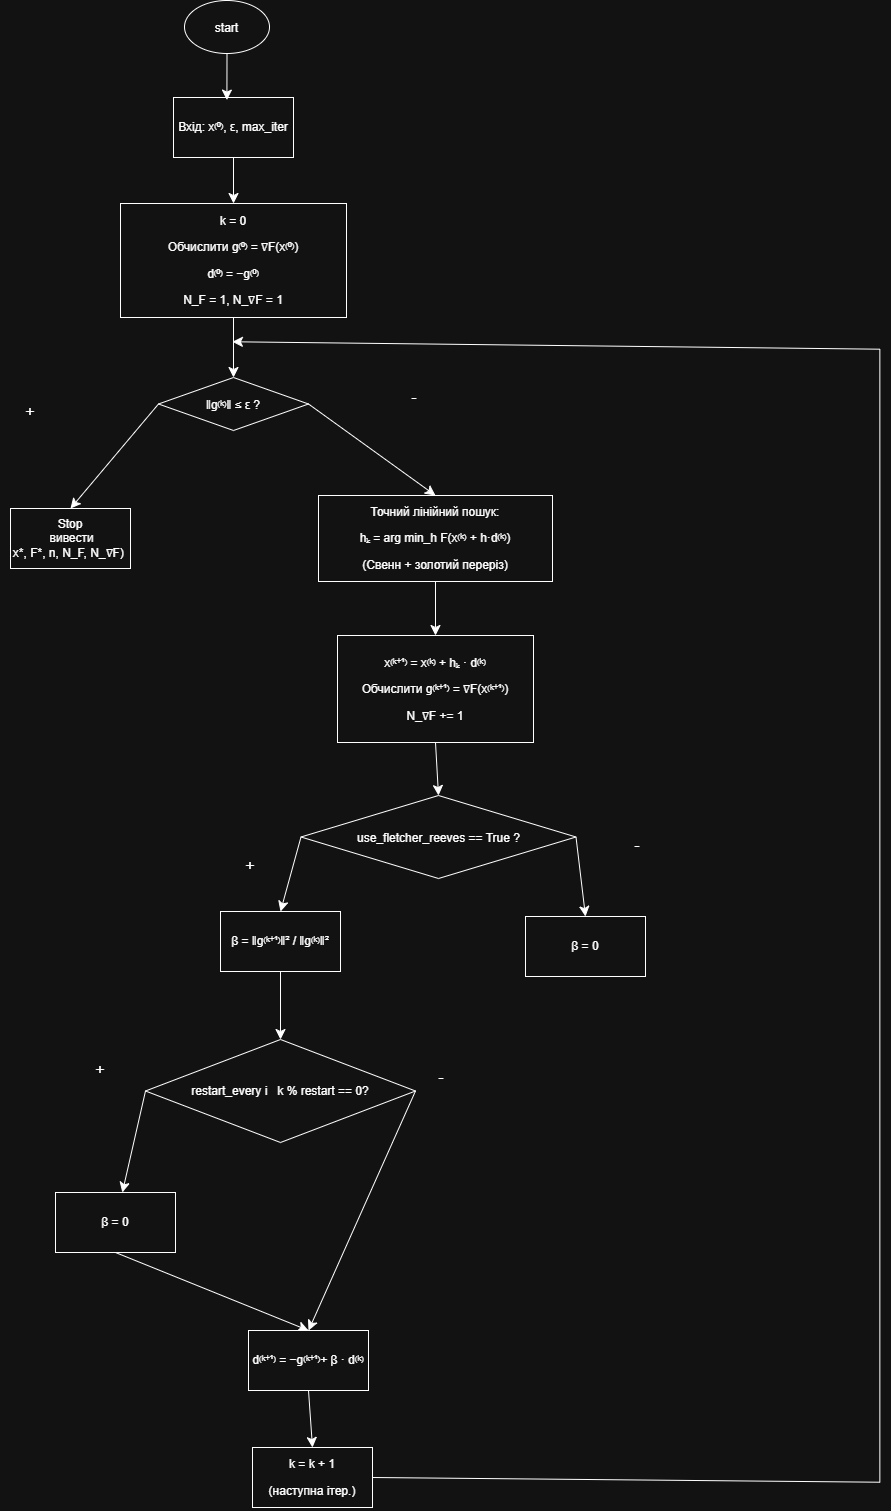

The diagram above was exported from draw.io. Its source (the exported page's mxGraphModel, read from the mxfile embedded in the PNG):
<mxGraphModel dx="2102" dy="2451" grid="0" gridSize="10" guides="1" tooltips="1" connect="1" arrows="1" fold="1" page="0" pageScale="1" pageWidth="827" pageHeight="1169" math="0" shadow="0">
  <root>
    <mxCell id="0" />
    <mxCell id="1" parent="0" />
    <mxCell id="EZ1iLJ8ditEjJChxqI8e-1" parent="1" style="ellipse;whiteSpace=wrap;html=1;shapeInside=1;" value="start" vertex="1">
      <mxGeometry height="53" width="85" x="118" y="-549" as="geometry" />
    </mxCell>
    <mxCell id="EZ1iLJ8ditEjJChxqI8e-19" edge="1" parent="1" source="EZ1iLJ8ditEjJChxqI8e-2" style="edgeStyle=none;curved=1;rounded=0;curveGeometry=1;orthogonalLoop=1;jettySize=auto;html=1;exitX=0.5;exitY=1;exitDx=0;exitDy=0;entryX=0.5;entryY=0;entryDx=0;entryDy=0;fontSize=12;defaultLabelBackgroundColor=page;startSize=8;endSize=8;" target="EZ1iLJ8ditEjJChxqI8e-3">
      <mxGeometry relative="1" as="geometry" />
    </mxCell>
    <mxCell id="EZ1iLJ8ditEjJChxqI8e-2" parent="1" style="whiteSpace=wrap;html=1;" value="&lt;p dir=&quot;auto&quot; style=&quot;white-space: pre-wrap;&quot;&gt;Вхід: x⁽⁰⁾, ε, max_iter&lt;/p&gt;" vertex="1">
      <mxGeometry height="60" width="120" x="107" y="-452" as="geometry" />
    </mxCell>
    <mxCell id="EZ1iLJ8ditEjJChxqI8e-20" edge="1" parent="1" source="EZ1iLJ8ditEjJChxqI8e-3" style="edgeStyle=none;curved=1;rounded=0;curveGeometry=1;orthogonalLoop=1;jettySize=auto;html=1;exitX=0.5;exitY=1;exitDx=0;exitDy=0;entryX=0.5;entryY=0;entryDx=0;entryDy=0;fontSize=12;defaultLabelBackgroundColor=page;startSize=8;endSize=8;" target="EZ1iLJ8ditEjJChxqI8e-6">
      <mxGeometry relative="1" as="geometry" />
    </mxCell>
    <mxCell id="EZ1iLJ8ditEjJChxqI8e-3" parent="1" style="whiteSpace=wrap;html=1;" value="&lt;br&gt;&lt;p dir=&quot;auto&quot; style=&quot;white-space: pre-wrap;&quot;&gt;k = 0&lt;/p&gt;&lt;p dir=&quot;auto&quot; style=&quot;white-space: pre-wrap;&quot;&gt;&lt;span style=&quot;white-space: normal&quot;&gt;&lt;span style=&quot;background-color: transparent; color: light-dark(#000000, var(--ge-light-color, #ffffff));&quot;&gt;&amp;nbsp;Обчислити &lt;/span&gt;&lt;/span&gt;&lt;span style=&quot;white-space: normal; background-color: transparent; color: light-dark(#000000, var(--ge-light-color, #ffffff));&quot;&gt;&lt;span style=&quot;background-color: transparent; color: light-dark(#000000, var(--ge-light-color, #ffffff));&quot;&gt;g⁽⁰⁾ = ∇F(x⁽⁰⁾)&amp;nbsp;&lt;/span&gt;&lt;/span&gt;&lt;/p&gt;&lt;p dir=&quot;auto&quot; style=&quot;white-space: pre-wrap;&quot;&gt;&lt;span style=&quot;white-space: normal; background-color: transparent; color: light-dark(#000000, var(--ge-light-color, #ffffff));&quot;&gt;&lt;span style=&quot;background-color: transparent; color: light-dark(#000000, var(--ge-light-color, #ffffff));&quot;&gt;d⁽⁰⁾ = −g⁽⁰⁾&lt;/span&gt;&lt;/span&gt;&lt;/p&gt;&lt;p dir=&quot;auto&quot; style=&quot;white-space: pre-wrap;&quot;&gt;&lt;span style=&quot;white-space: normal; background-color: transparent; color: light-dark(#000000, var(--ge-light-color, #ffffff));&quot;&gt;&lt;span style=&quot;background-color: transparent; color: light-dark(#000000, var(--ge-light-color, #ffffff));&quot;&gt;&lt;/span&gt;&lt;/span&gt;&lt;span style=&quot;white-space: normal; background-color: transparent; color: light-dark(#000000, var(--ge-light-color, #ffffff));&quot;&gt;&lt;span style=&quot;background-color: transparent; color: light-dark(#000000, var(--ge-light-color, #ffffff));&quot;&gt;N_F = 1, N_∇F = 1&lt;/span&gt;&lt;/span&gt;&lt;/p&gt;&lt;div&gt;&lt;br&gt;&lt;/div&gt;" vertex="1">
      <mxGeometry height="114" width="226" x="54" y="-346" as="geometry" />
    </mxCell>
    <mxCell id="EZ1iLJ8ditEjJChxqI8e-21" edge="1" parent="1" source="EZ1iLJ8ditEjJChxqI8e-6" style="edgeStyle=none;curved=1;rounded=0;curveGeometry=1;orthogonalLoop=1;jettySize=auto;html=1;exitX=0;exitY=0.5;exitDx=0;exitDy=0;entryX=0.5;entryY=0;entryDx=0;entryDy=0;fontSize=12;defaultLabelBackgroundColor=page;startSize=8;endSize=8;" target="EZ1iLJ8ditEjJChxqI8e-7">
      <mxGeometry relative="1" as="geometry" />
    </mxCell>
    <mxCell id="EZ1iLJ8ditEjJChxqI8e-22" edge="1" parent="1" source="EZ1iLJ8ditEjJChxqI8e-6" style="edgeStyle=none;curved=1;rounded=0;curveGeometry=1;orthogonalLoop=1;jettySize=auto;html=1;exitX=1;exitY=0.5;exitDx=0;exitDy=0;entryX=0.5;entryY=0;entryDx=0;entryDy=0;fontSize=12;defaultLabelBackgroundColor=page;startSize=8;endSize=8;" target="EZ1iLJ8ditEjJChxqI8e-8">
      <mxGeometry relative="1" as="geometry" />
    </mxCell>
    <mxCell id="EZ1iLJ8ditEjJChxqI8e-6" parent="1" style="rhombus;whiteSpace=wrap;html=1;shapeInside=1;" value="&lt;p dir=&quot;auto&quot; style=&quot;white-space: pre-wrap;&quot;&gt;‖g⁽ᵏ⁾‖ ≤ ε ?&lt;/p&gt;" vertex="1">
      <mxGeometry height="53" width="150" x="92" y="-172" as="geometry" />
    </mxCell>
    <mxCell id="EZ1iLJ8ditEjJChxqI8e-7" parent="1" style="whiteSpace=wrap;html=1;" value="Stop&lt;br&gt;&amp;nbsp;вивести&lt;div&gt;&lt;span style=&quot;white-space: pre-wrap; background-color: transparent; color: light-dark(#000000, var(--ge-light-color, #ffffff));&quot;&gt;x*, F*, n, &lt;/span&gt;&lt;span style=&quot;white-space: pre-wrap; background-color: transparent; color: light-dark(#000000, var(--ge-light-color, #ffffff));&quot;&gt;N_F, N_∇F)&lt;/span&gt;&lt;span style=&quot;background-color: transparent; color: light-dark(#000000, var(--ge-light-color, #ffffff));&quot;&gt;&amp;nbsp;&lt;/span&gt;&lt;/div&gt;" vertex="1">
      <mxGeometry height="60" width="120" x="-56" y="-41" as="geometry" />
    </mxCell>
    <mxCell id="EZ1iLJ8ditEjJChxqI8e-25" edge="1" parent="1" source="EZ1iLJ8ditEjJChxqI8e-8" style="edgeStyle=none;curved=1;rounded=0;curveGeometry=1;orthogonalLoop=1;jettySize=auto;html=1;exitX=0.5;exitY=1;exitDx=0;exitDy=0;entryX=0.5;entryY=0;entryDx=0;entryDy=0;fontSize=12;defaultLabelBackgroundColor=page;startSize=8;endSize=8;" target="EZ1iLJ8ditEjJChxqI8e-9">
      <mxGeometry relative="1" as="geometry" />
    </mxCell>
    <mxCell id="EZ1iLJ8ditEjJChxqI8e-8" parent="1" style="whiteSpace=wrap;html=1;" value="&lt;p dir=&quot;auto&quot; style=&quot;white-space: pre-wrap;&quot;&gt;Точний лінійний пошук:&lt;br/&gt;&lt;/p&gt;&lt;p dir=&quot;auto&quot; style=&quot;white-space: pre-wrap;&quot;&gt;hₖ = arg min_h F(x⁽ᵏ⁾ + h·d⁽ᵏ⁾)&lt;br/&gt;&lt;/p&gt;&lt;p dir=&quot;auto&quot; style=&quot;white-space: pre-wrap;&quot;&gt;(Свенн + золотий переріз)&lt;/p&gt;&lt;p dir=&quot;auto&quot; style=&quot;white-space: pre-wrap;&quot;&gt;&lt;/p&gt;&lt;p dir=&quot;auto&quot; style=&quot;white-space: pre-wrap;&quot;&gt;&lt;/p&gt;" vertex="1">
      <mxGeometry height="86" width="234" x="252" y="-54" as="geometry" />
    </mxCell>
    <mxCell id="EZ1iLJ8ditEjJChxqI8e-26" edge="1" parent="1" source="EZ1iLJ8ditEjJChxqI8e-9" style="edgeStyle=none;curved=1;rounded=0;curveGeometry=1;orthogonalLoop=1;jettySize=auto;html=1;exitX=0.5;exitY=1;exitDx=0;exitDy=0;entryX=0.5;entryY=0;entryDx=0;entryDy=0;fontSize=12;defaultLabelBackgroundColor=page;startSize=8;endSize=8;" target="EZ1iLJ8ditEjJChxqI8e-10">
      <mxGeometry relative="1" as="geometry" />
    </mxCell>
    <mxCell id="EZ1iLJ8ditEjJChxqI8e-9" parent="1" style="whiteSpace=wrap;html=1;" value="&lt;p dir=&quot;auto&quot; style=&quot;white-space: pre-wrap;&quot;&gt;x⁽ᵏ⁺¹⁾ = x⁽ᵏ⁾ + hₖ · d⁽ᵏ⁾&lt;br/&gt;&lt;/p&gt;&lt;p dir=&quot;auto&quot; style=&quot;white-space: pre-wrap;&quot;&gt;Обчислити g⁽ᵏ⁺¹⁾ = ∇F(x⁽ᵏ⁺¹⁾)&lt;br/&gt;&lt;/p&gt;&lt;p dir=&quot;auto&quot; style=&quot;white-space: pre-wrap;&quot;&gt;N_∇F += 1&lt;/p&gt;&lt;p dir=&quot;auto&quot; style=&quot;white-space: pre-wrap;&quot;&gt;&lt;/p&gt;&lt;p dir=&quot;auto&quot; style=&quot;white-space: pre-wrap;&quot;&gt;&lt;/p&gt;" vertex="1">
      <mxGeometry height="107" width="196" x="271" y="86" as="geometry" />
    </mxCell>
    <mxCell id="EZ1iLJ8ditEjJChxqI8e-27" edge="1" parent="1" source="EZ1iLJ8ditEjJChxqI8e-10" style="edgeStyle=none;curved=1;rounded=0;curveGeometry=1;orthogonalLoop=1;jettySize=auto;html=1;exitX=0;exitY=0.5;exitDx=0;exitDy=0;entryX=0.5;entryY=0;entryDx=0;entryDy=0;fontSize=12;defaultLabelBackgroundColor=page;startSize=8;endSize=8;" target="EZ1iLJ8ditEjJChxqI8e-11">
      <mxGeometry relative="1" as="geometry" />
    </mxCell>
    <mxCell id="EZ1iLJ8ditEjJChxqI8e-29" edge="1" parent="1" source="EZ1iLJ8ditEjJChxqI8e-10" style="edgeStyle=none;curved=1;rounded=0;curveGeometry=1;orthogonalLoop=1;jettySize=auto;html=1;exitX=1;exitY=0.5;exitDx=0;exitDy=0;entryX=0.5;entryY=0;entryDx=0;entryDy=0;fontSize=12;defaultLabelBackgroundColor=page;startSize=8;endSize=8;" target="EZ1iLJ8ditEjJChxqI8e-12">
      <mxGeometry relative="1" as="geometry" />
    </mxCell>
    <mxCell id="EZ1iLJ8ditEjJChxqI8e-10" parent="1" style="rhombus;whiteSpace=wrap;html=1;shapeInside=1;" value="&lt;p dir=&quot;auto&quot; style=&quot;white-space: pre-wrap;&quot;&gt;use_fletcher_reeves == True ?&lt;/p&gt;" vertex="1">
      <mxGeometry height="83" width="275" x="234.5" y="246" as="geometry" />
    </mxCell>
    <mxCell id="EZ1iLJ8ditEjJChxqI8e-31" edge="1" parent="1" source="EZ1iLJ8ditEjJChxqI8e-11" style="edgeStyle=none;curved=1;rounded=0;curveGeometry=1;orthogonalLoop=1;jettySize=auto;html=1;exitX=0.5;exitY=1;exitDx=0;exitDy=0;entryX=0.5;entryY=0;entryDx=0;entryDy=0;fontSize=12;defaultLabelBackgroundColor=page;startSize=8;endSize=8;" target="EZ1iLJ8ditEjJChxqI8e-13">
      <mxGeometry relative="1" as="geometry" />
    </mxCell>
    <mxCell id="EZ1iLJ8ditEjJChxqI8e-11" parent="1" style="whiteSpace=wrap;html=1;" value="&lt;p dir=&quot;auto&quot; style=&quot;white-space: pre-wrap;&quot;&gt;β = ‖g⁽ᵏ⁺¹⁾‖² / &lt;span style=&quot;white-space: normal&quot;&gt;&lt;span style=&quot;background-color: transparent; color: light-dark(#000000, var(--ge-light-color, #ffffff));&quot;&gt;‖g⁽ᵏ⁾‖²&lt;/span&gt;&lt;/span&gt;&lt;/p&gt;" vertex="1">
      <mxGeometry height="60" width="120" x="154" y="362" as="geometry" />
    </mxCell>
    <mxCell id="EZ1iLJ8ditEjJChxqI8e-12" parent="1" style="whiteSpace=wrap;html=1;" value="&lt;p dir=&quot;auto&quot; style=&quot;white-space: pre-wrap;&quot;&gt;β = 0&lt;/p&gt;" vertex="1">
      <mxGeometry height="60" width="120" x="459" y="367" as="geometry" />
    </mxCell>
    <mxCell id="EZ1iLJ8ditEjJChxqI8e-32" edge="1" parent="1" source="EZ1iLJ8ditEjJChxqI8e-13" style="edgeStyle=none;curved=1;rounded=0;curveGeometry=1;orthogonalLoop=1;jettySize=auto;html=1;exitX=0;exitY=0.5;exitDx=0;exitDy=0;fontSize=12;defaultLabelBackgroundColor=page;startSize=8;endSize=8;" target="EZ1iLJ8ditEjJChxqI8e-15">
      <mxGeometry relative="1" as="geometry" />
    </mxCell>
    <mxCell id="EZ1iLJ8ditEjJChxqI8e-35" edge="1" parent="1" source="EZ1iLJ8ditEjJChxqI8e-13" style="edgeStyle=none;curved=1;rounded=0;curveGeometry=1;orthogonalLoop=1;jettySize=auto;html=1;exitX=1;exitY=0.5;exitDx=0;exitDy=0;entryX=0.5;entryY=0;entryDx=0;entryDy=0;fontSize=12;defaultLabelBackgroundColor=page;startSize=8;endSize=8;" target="EZ1iLJ8ditEjJChxqI8e-16">
      <mxGeometry relative="1" as="geometry" />
    </mxCell>
    <mxCell id="EZ1iLJ8ditEjJChxqI8e-13" parent="1" style="rhombus;whiteSpace=wrap;html=1;shapeInside=1;" value="&lt;p dir=&quot;auto&quot; style=&quot;white-space: pre-wrap;&quot;&gt;restart_every і   k % restart == 0?&lt;/p&gt;" vertex="1">
      <mxGeometry height="103" width="270" x="79" y="490" as="geometry" />
    </mxCell>
    <mxCell id="EZ1iLJ8ditEjJChxqI8e-34" edge="1" parent="1" source="EZ1iLJ8ditEjJChxqI8e-15" style="edgeStyle=none;curved=1;rounded=0;curveGeometry=1;orthogonalLoop=1;jettySize=auto;html=1;exitX=0.5;exitY=1;exitDx=0;exitDy=0;entryX=0.5;entryY=0;entryDx=0;entryDy=0;fontSize=12;defaultLabelBackgroundColor=page;startSize=8;endSize=8;" target="EZ1iLJ8ditEjJChxqI8e-16">
      <mxGeometry relative="1" as="geometry" />
    </mxCell>
    <mxCell id="EZ1iLJ8ditEjJChxqI8e-15" parent="1" style="whiteSpace=wrap;html=1;" value="&lt;p dir=&quot;auto&quot; style=&quot;white-space: pre-wrap;&quot;&gt;β = 0&lt;/p&gt;" vertex="1">
      <mxGeometry height="60" width="120" x="-11" y="643" as="geometry" />
    </mxCell>
    <mxCell id="EZ1iLJ8ditEjJChxqI8e-37" edge="1" parent="1" source="EZ1iLJ8ditEjJChxqI8e-16" style="edgeStyle=none;curved=1;rounded=0;curveGeometry=1;orthogonalLoop=1;jettySize=auto;html=1;exitX=0.5;exitY=1;exitDx=0;exitDy=0;entryX=0.5;entryY=0;entryDx=0;entryDy=0;fontSize=12;defaultLabelBackgroundColor=page;startSize=8;endSize=8;" target="EZ1iLJ8ditEjJChxqI8e-17">
      <mxGeometry relative="1" as="geometry" />
    </mxCell>
    <mxCell id="EZ1iLJ8ditEjJChxqI8e-16" parent="1" style="whiteSpace=wrap;html=1;" value="&lt;p dir=&quot;auto&quot; style=&quot;white-space: pre-wrap;&quot;&gt;d⁽ᵏ⁺¹⁾ = −g⁽ᵏ⁺¹⁾&lt;span style=&quot;white-space: normal&quot;&gt;&lt;span style=&quot;background-color: transparent; color: light-dark(#000000, var(--ge-light-color, #ffffff));&quot;&gt;+ β · d⁽ᵏ⁾&lt;/span&gt;&lt;/span&gt;&lt;/p&gt;" vertex="1">
      <mxGeometry height="60" width="120" x="182" y="781" as="geometry" />
    </mxCell>
    <mxCell id="EZ1iLJ8ditEjJChxqI8e-38" edge="1" parent="1" source="EZ1iLJ8ditEjJChxqI8e-17" style="edgeStyle=none;curved=0;rounded=0;orthogonalLoop=1;jettySize=auto;html=1;exitX=1;exitY=0.5;exitDx=0;exitDy=0;fontSize=12;defaultLabelBackgroundColor=page;startSize=8;endSize=8;">
      <mxGeometry relative="1" as="geometry">
        <Array as="points">
          <mxPoint x="813.35" y="932.72" />
          <mxPoint x="813.35" y="-200.3" />
        </Array>
        <mxPoint x="165.90697671646285" y="-207.74413636673307" as="targetPoint" />
      </mxGeometry>
    </mxCell>
    <mxCell id="EZ1iLJ8ditEjJChxqI8e-17" parent="1" style="whiteSpace=wrap;html=1;" value="&lt;p dir=&quot;auto&quot; style=&quot;white-space: pre-wrap;&quot;&gt;k = k + 1&lt;/p&gt;&lt;p dir=&quot;auto&quot; style=&quot;white-space: pre-wrap;&quot;&gt;(наступна ітер.)&lt;/p&gt;" vertex="1">
      <mxGeometry height="60" width="120" x="186" y="898" as="geometry" />
    </mxCell>
    <mxCell id="EZ1iLJ8ditEjJChxqI8e-18" edge="1" parent="1" source="EZ1iLJ8ditEjJChxqI8e-1" style="edgeStyle=none;curved=1;rounded=0;curveGeometry=1;orthogonalLoop=1;jettySize=auto;html=1;exitX=0.5;exitY=1;exitDx=0;exitDy=0;entryX=0.445;entryY=0.043;entryDx=0;entryDy=0;entryPerimeter=0;fontSize=12;defaultLabelBackgroundColor=page;startSize=8;endSize=8;" target="EZ1iLJ8ditEjJChxqI8e-2">
      <mxGeometry relative="1" as="geometry" />
    </mxCell>
    <mxCell id="EZ1iLJ8ditEjJChxqI8e-23" parent="1" style="text;html=1;whiteSpace=wrap;strokeColor=none;fillColor=none;align=center;verticalAlign=middle;rounded=0;fontSize=16;" value="+" vertex="1">
      <mxGeometry height="30" width="60" x="-66" y="-153" as="geometry" />
    </mxCell>
    <mxCell id="EZ1iLJ8ditEjJChxqI8e-24" parent="1" style="text;html=1;whiteSpace=wrap;strokeColor=none;fillColor=none;align=center;verticalAlign=middle;rounded=0;fontSize=16;" value="-" vertex="1">
      <mxGeometry height="30" width="60" x="318" y="-168" as="geometry" />
    </mxCell>
    <mxCell id="EZ1iLJ8ditEjJChxqI8e-28" parent="1" style="text;html=1;whiteSpace=wrap;strokeColor=none;fillColor=none;align=center;verticalAlign=middle;rounded=0;fontSize=16;" value="+" vertex="1">
      <mxGeometry height="30" width="60" x="154" y="301" as="geometry" />
    </mxCell>
    <mxCell id="EZ1iLJ8ditEjJChxqI8e-30" parent="1" style="text;html=1;whiteSpace=wrap;strokeColor=none;fillColor=none;align=center;verticalAlign=middle;rounded=0;fontSize=16;" value="-" vertex="1">
      <mxGeometry height="30" width="60" x="541" y="280" as="geometry" />
    </mxCell>
    <mxCell id="EZ1iLJ8ditEjJChxqI8e-33" parent="1" style="text;html=1;whiteSpace=wrap;strokeColor=none;fillColor=none;align=center;verticalAlign=middle;rounded=0;fontSize=16;" value="+" vertex="1">
      <mxGeometry height="30" width="60" x="4" y="505" as="geometry" />
    </mxCell>
    <mxCell id="EZ1iLJ8ditEjJChxqI8e-36" parent="1" style="text;html=1;whiteSpace=wrap;strokeColor=none;fillColor=none;align=center;verticalAlign=middle;rounded=0;fontSize=16;" value="-" vertex="1">
      <mxGeometry height="30" width="60" x="345" y="512" as="geometry" />
    </mxCell>
  </root>
</mxGraphModel>